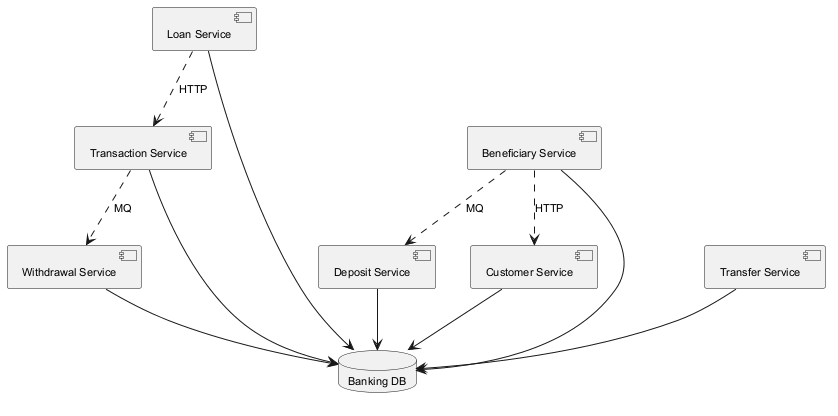

The diagram above was rendered by PlantUML. Its source (embedded in the PNG):
@startuml
skinparam backgroundColor #FFFFFF
skinparam classBackgroundColor #F1F8E9
skinparam classBorderColor #33691E
skinparam defaultFontSize 11
component "Deposit Service" as C_DepositService
component "Loan Service" as C_LoanService
component "Withdrawal Service" as C_WithdrawalService
component "Transaction Service" as C_TransactionService
component "Beneficiary Service" as C_BeneficiaryService
component "Customer Service" as C_CustomerService
component "Transfer Service" as C_TransferService
database "Banking DB" as DB_banking
C_DepositService --> DB_banking
C_LoanService --> DB_banking
C_WithdrawalService --> DB_banking
C_TransactionService --> DB_banking
C_BeneficiaryService --> DB_banking
C_CustomerService --> DB_banking
C_TransferService --> DB_banking
C_BeneficiaryService ..> C_DepositService : MQ
C_BeneficiaryService ..> C_CustomerService : HTTP
C_LoanService ..> C_TransactionService : HTTP
C_TransactionService ..> C_WithdrawalService : MQ
@enduml